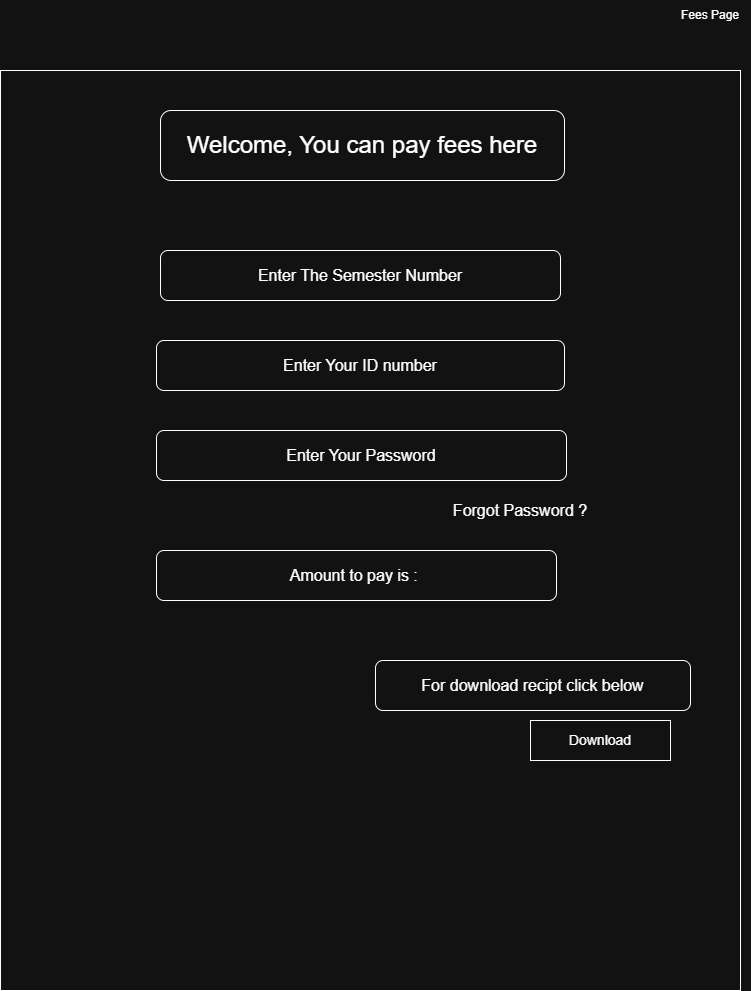

The diagram above was exported from draw.io. Its source (the exported page's mxGraphModel, read from the mxfile embedded in the PNG):
<mxGraphModel dx="1633" dy="1003" grid="1" gridSize="10" guides="1" tooltips="1" connect="1" arrows="1" fold="1" page="1" pageScale="1" pageWidth="850" pageHeight="1100" math="0" shadow="0">
  <root>
    <mxCell id="0" />
    <mxCell id="1" parent="0" />
    <mxCell id="ItksMiFTk9cueLZ8Wjmo-1" parent="1" style="text;html=1;whiteSpace=wrap;strokeColor=none;fillColor=none;align=center;verticalAlign=middle;rounded=0;" value="Fees Page" vertex="1">
      <mxGeometry height="30" width="80" x="720" y="10" as="geometry" />
    </mxCell>
    <mxCell id="ItksMiFTk9cueLZ8Wjmo-2" parent="1" style="rounded=0;whiteSpace=wrap;html=1;" value="" vertex="1">
      <mxGeometry height="920" width="740" x="50" y="80" as="geometry" />
    </mxCell>
    <mxCell id="ItksMiFTk9cueLZ8Wjmo-3" parent="1" style="rounded=1;whiteSpace=wrap;html=1;" value="&lt;font style=&quot;font-size: 24px;&quot;&gt;Welcome, You can pay fees here&lt;/font&gt;" vertex="1">
      <mxGeometry height="70" width="404" x="210" y="120" as="geometry" />
    </mxCell>
    <mxCell id="ItksMiFTk9cueLZ8Wjmo-6" parent="1" style="rounded=1;whiteSpace=wrap;html=1;" value="&lt;font style=&quot;font-size: 16px;&quot;&gt;Enter The Semester Number&lt;/font&gt;" vertex="1">
      <mxGeometry height="50" width="400" x="210" y="260" as="geometry" />
    </mxCell>
    <mxCell id="ItksMiFTk9cueLZ8Wjmo-12" parent="1" style="rounded=1;whiteSpace=wrap;html=1;" value="&lt;font style=&quot;font-size: 16px;&quot;&gt;Amount to pay is :&amp;nbsp;&lt;/font&gt;" vertex="1">
      <mxGeometry height="50" width="400" x="206" y="560" as="geometry" />
    </mxCell>
    <mxCell id="ItksMiFTk9cueLZ8Wjmo-13" parent="1" style="rounded=1;whiteSpace=wrap;html=1;" value="&lt;font style=&quot;font-size: 16px;&quot;&gt;Enter Your ID number&lt;/font&gt;" vertex="1">
      <mxGeometry height="50" width="408" x="206" y="350" as="geometry" />
    </mxCell>
    <mxCell id="ItksMiFTk9cueLZ8Wjmo-14" parent="1" style="rounded=1;whiteSpace=wrap;html=1;" value="&lt;font style=&quot;font-size: 16px;&quot;&gt;Enter Your Password&lt;/font&gt;" vertex="1">
      <mxGeometry height="50" width="410" x="206" y="440" as="geometry" />
    </mxCell>
    <mxCell id="ItksMiFTk9cueLZ8Wjmo-15" parent="1" style="text;html=1;whiteSpace=wrap;strokeColor=none;fillColor=none;align=center;verticalAlign=middle;rounded=0;" value="&lt;font style=&quot;font-size: 16px;&quot;&gt;Forgot Password ?&lt;/font&gt;" vertex="1">
      <mxGeometry height="40" width="140" x="500" y="500" as="geometry" />
    </mxCell>
    <mxCell id="ItksMiFTk9cueLZ8Wjmo-16" parent="1" style="rounded=1;whiteSpace=wrap;html=1;" value="&lt;font style=&quot;font-size: 16px;&quot;&gt;For download recipt click below&lt;/font&gt;" vertex="1">
      <mxGeometry height="50" width="315" x="425" y="670" as="geometry" />
    </mxCell>
    <mxCell id="ItksMiFTk9cueLZ8Wjmo-17" parent="1" style="rounded=0;whiteSpace=wrap;html=1;" value="&lt;font style=&quot;font-size: 14px;&quot;&gt;Download&lt;/font&gt;" vertex="1">
      <mxGeometry height="40" width="140" x="580" y="730" as="geometry" />
    </mxCell>
  </root>
</mxGraphModel>